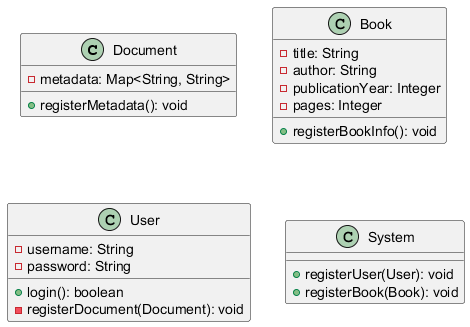

The diagram above was rendered by PlantUML. Its source (embedded in the PNG):
@startuml

class Document {
    - metadata: Map<String, String>
    + registerMetadata(): void
}

class Book {
    - title: String
    - author: String
    - publicationYear: Integer
    - pages: Integer
    + registerBookInfo(): void
}

class User {
    - username: String
    - password: String
    + login(): boolean
    - registerDocument(Document): void
}

class System {
    + registerUser(User): void
    + registerBook(Book): void
}

@enduml